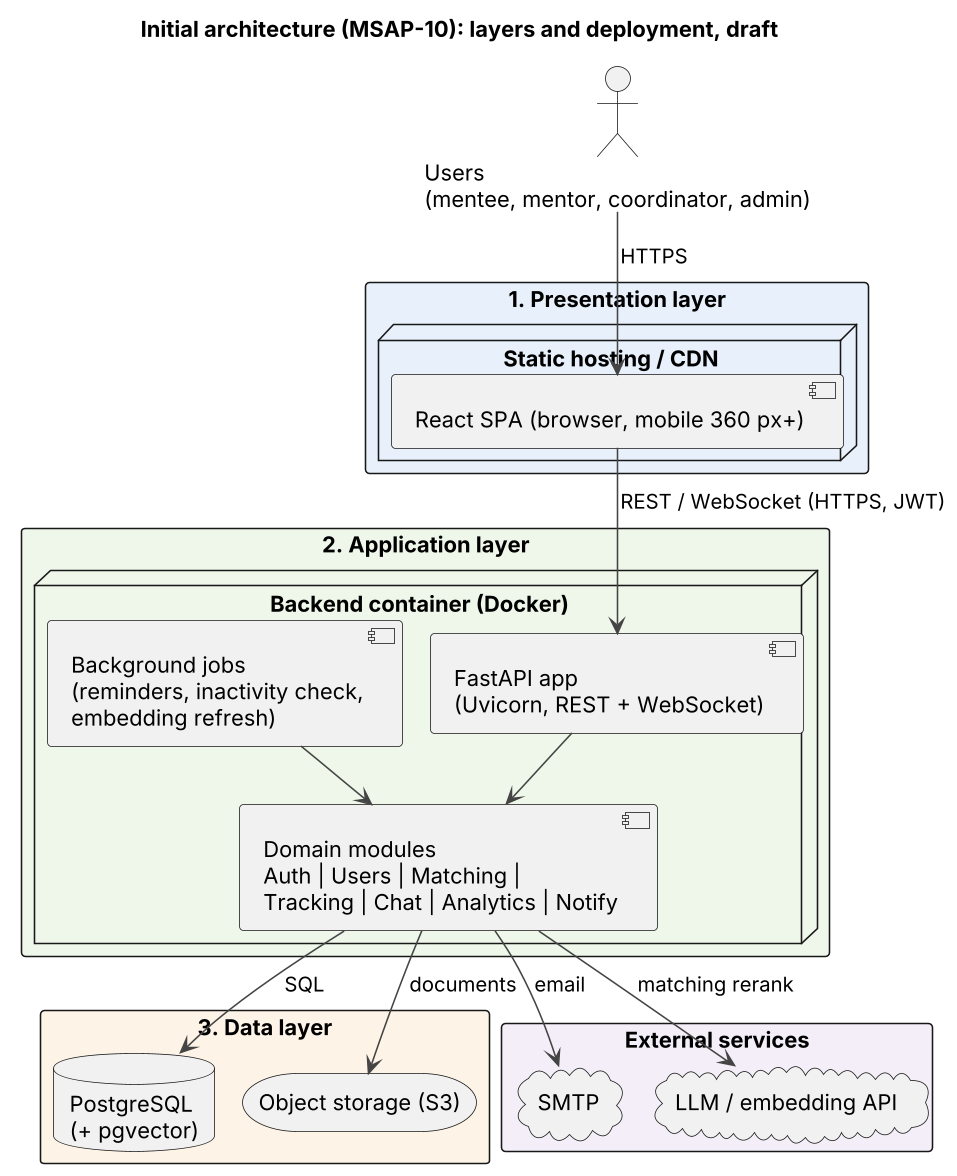

The diagram above was rendered by PlantUML. Its source (embedded in the PNG):
@startuml architecture
skinparamlocked dpi 150
!pragma layout smetana
title Initial architecture (MSAP-10): layers and deployment, draft
skinparam shadowing false
skinparam defaultFontName Arial
skinparam ArrowColor #444444

actor "Users\n(mentee, mentor, coordinator, admin)" as U

rectangle "1. Presentation layer" #E8F1FB {
  node "Static hosting / CDN" {
    component "React SPA (browser, mobile 360 px+)" as SPA
  }
}

rectangle "2. Application layer" #EEF7EA {
  node "Backend container (Docker)" {
    component "FastAPI app\n(Uvicorn, REST + WebSocket)" as API
    component "Domain modules\nAuth | Users | Matching |\nTracking | Chat | Analytics | Notify" as Mods
    component "Background jobs\n(reminders, inactivity check,\nembedding refresh)" as Jobs
  }
}

rectangle "3. Data layer" #FDF3E6 {
  database "PostgreSQL\n(+ pgvector)" as PG
  storage "Object storage (S3)" as S3
}

rectangle "External services" #F3EEF8 {
  cloud "SMTP" as SMTP
  cloud "LLM / embedding API" as LLM
}

U --> SPA : HTTPS
SPA --> API : REST / WebSocket (HTTPS, JWT)
API --> Mods
Jobs --> Mods
Mods --> PG : SQL
Mods --> S3 : documents
Mods --> SMTP : email
Mods --> LLM : matching rerank
@enduml